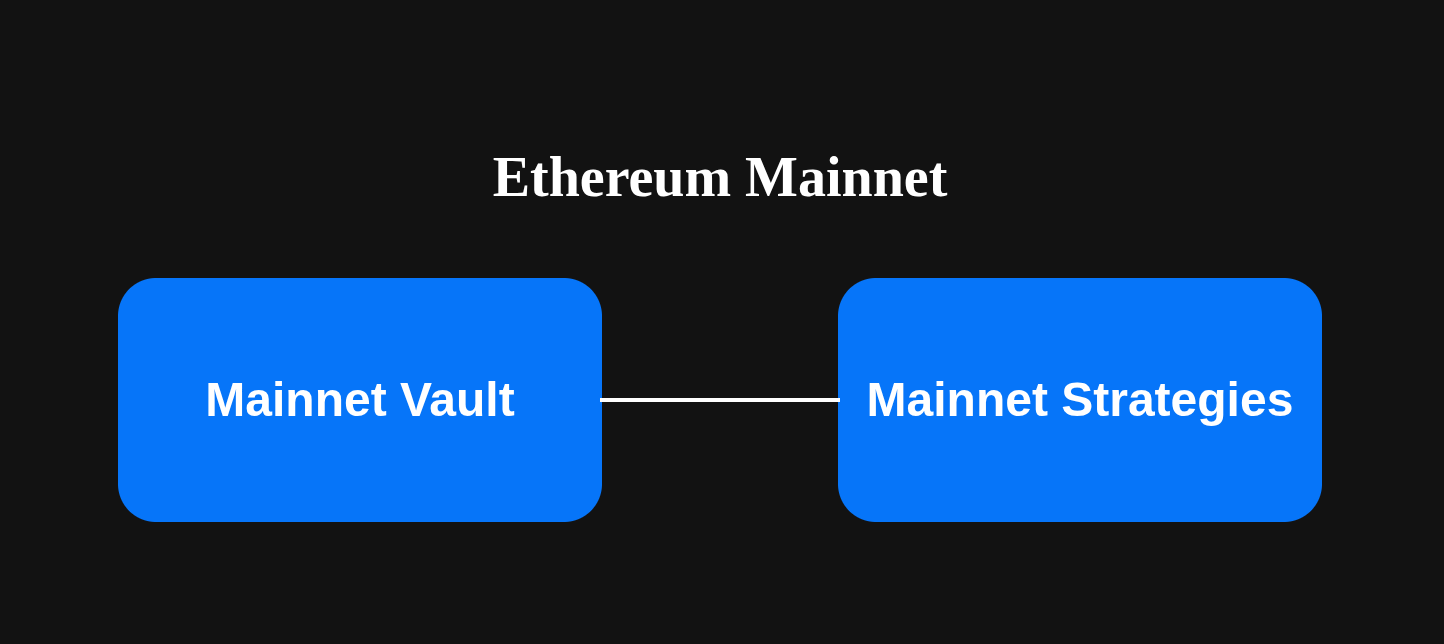

The diagram above was exported from draw.io. Its source (the exported page's mxGraphModel, read from the mxfile embedded in the PNG):
<mxGraphModel dx="815" dy="503" grid="1" gridSize="10" guides="1" tooltips="1" connect="1" arrows="1" fold="1" page="1" pageScale="1" pageWidth="850" pageHeight="1100" math="0" shadow="0">
  <root>
    <mxCell id="0" />
    <mxCell id="1" parent="0" />
    <mxCell id="NNfKe-0R3P3Z9FKmb6WO-4" parent="1" style="text;html=1;whiteSpace=wrap;strokeColor=none;fillColor=none;align=center;verticalAlign=middle;rounded=0;fontSize=14;fontFamily=Georgia;fontStyle=1" value="Ethereum Mainnet" vertex="1">
      <mxGeometry height="30" width="120" x="390" y="340" as="geometry" />
    </mxCell>
    <mxCell id="NNfKe-0R3P3Z9FKmb6WO-5" parent="1" style="rounded=1;whiteSpace=wrap;html=1;fillColor=light-dark(#FFFFFF,#0675F9);strokeColor=light-dark(#000000,#0675F9);fontStyle=1" value="Mainnet Vault" vertex="1">
      <mxGeometry height="60" width="120" x="300" y="380" as="geometry" />
    </mxCell>
    <mxCell id="NNfKe-0R3P3Z9FKmb6WO-6" parent="1" style="rounded=1;whiteSpace=wrap;html=1;fillColor=light-dark(#FFFFFF,#0675F9);strokeColor=light-dark(#000000,#0675F9);fontStyle=1" value="Mainnet Strategies" vertex="1">
      <mxGeometry height="60" width="120" x="480" y="380" as="geometry" />
    </mxCell>
    <mxCell id="NNfKe-0R3P3Z9FKmb6WO-11" edge="1" parent="1" source="NNfKe-0R3P3Z9FKmb6WO-5" style="endArrow=none;html=1;rounded=0;entryX=0;entryY=0.5;entryDx=0;entryDy=0;exitX=1;exitY=0.5;exitDx=0;exitDy=0;" target="NNfKe-0R3P3Z9FKmb6WO-6" value="">
      <mxGeometry height="50" relative="1" width="50" as="geometry">
        <mxPoint x="410" y="430" as="sourcePoint" />
        <mxPoint x="460" y="380" as="targetPoint" />
      </mxGeometry>
    </mxCell>
  </root>
</mxGraphModel>